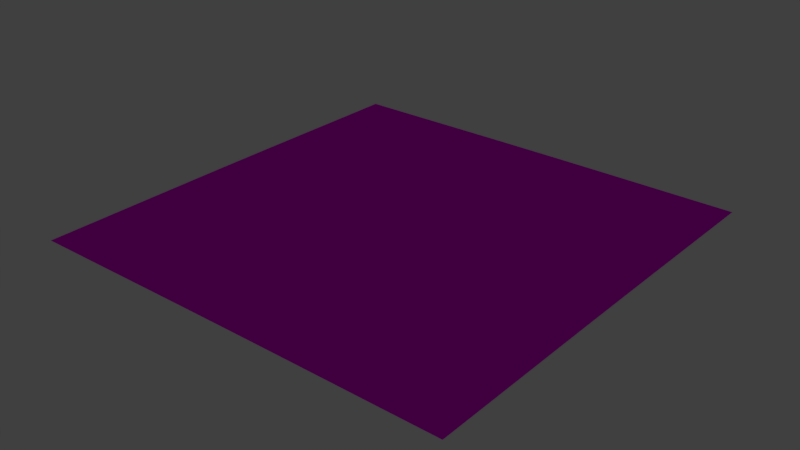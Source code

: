 # Source: kl_water.blend  (saved by Blender 2.76.0; exported with 4.5.12 LTS)
import bpy
from mathutils import Matrix  # noqa: F401  (used for matrix-valued properties, if any)

bpy.ops.wm.read_factory_settings(use_empty=True)
scene = bpy.context.scene
scene.name = 'Scene'

# ---- collections
col_collection_1 = bpy.data.collections.new('Collection 1'); scene.collection.children.link(col_collection_1)

# ---- images (referenced by path relative to the original .blend; pixels are not part of the script)
import os
ASSET_DIR = os.environ.get("B2B_ASSET_DIR", "")  # directory of the original .blend (textures are referenced by path, not embedded)
HERE = os.path.dirname(os.path.abspath(__file__))  # packed textures are extracted next to this script under _unpacked/

def load_image(name, relpath, width, height, colorspace="sRGB"):
    """Load a texture the original file referenced (path relative to the .blend, or extracted next to this script)."""
    p = next((c for c in (os.path.join(HERE, relpath), os.path.join(ASSET_DIR, relpath)) if relpath and os.path.exists(c)), "")
    if p:
        img = bpy.data.images.load(p, check_existing=True)
        img.name = name
    else:  # same state as the original file: an image datablock whose file is absent (Cycles renders it pink)
        img = bpy.data.images.new(name, width, height)
        img.source = "FILE"
        img.filepath = "//" + (relpath or name)
    img.colorspace_settings.name = colorspace
    return img
img_k1slj_png = load_image('K1Slj.png', 'K1Slj.png', 1024, 1024, 'sRGB')

# ---- materials (node trees are filled in below, after node groups)
mat_material = bpy.data.materials.new('Material')
mat_material.alpha_threshold = 0.0
mat_material.roughness = 0.5

# ---- material node trees
mat_material.use_nodes = True; mat_material.node_tree.nodes.clear()
_N = mat_material.node_tree.nodes; _L = mat_material.node_tree.links
n0 = _N.new('ShaderNodeOutputMaterial'); n0.name = 'Material Output'; n0.location = (300, 300)
n1 = _N.new('ShaderNodeTexImage'); n1.name = 'Image Texture'; n1.location = (-180, 300)
n1.width = 140
n1.image = img_k1slj_png
n2 = _N.new('ShaderNodeBsdfAnisotropic'); n2.name = 'Glossy BSDF'; n2.location = (10, 300)
n2.distribution = 'GGX'
n2.inputs[1].default_value = 0.0
_L.new(n2.outputs[0], n0.inputs[0])
_L.new(n1.outputs[0], n2.inputs[0])
n0.is_active_output = True

# ---- world
world_world = bpy.data.worlds.new('World'); scene.world = world_world
world_world.color = (0.05088, 0.05088, 0.05088)
world_world.use_sun_shadow = False
world_world.sun_shadow_jitter_overblur = 0.0
world_world.cycles.sampling_method = 'MANUAL'
world_world.cycles.sample_map_resolution = 256

# ---- meshes
me_plane = bpy.data.meshes.new('Plane')
me_plane.from_pydata([(-1.0, -1.0, 0.0), (1.0, -1.0, 0.0), (-1.0, 1.0, 0.0), (1.0, 1.0, 0.0), (-1.0, 0.0, 0.0), (0.0, -1.0, 0.0), (1.0, 0.0, 0.0), (0.0, 1.0, 0.0), (0.0, 0.0, 0.0), (-1.0, -0.5, 0.0), (0.5, -1.0, 0.0), (1.0, 0.5, 0.0), (-0.5, 1.0, 0.0), (-1.0, 0.5, 0.0), (-0.5, -1.0, 0.0), (1.0, -0.5, 0.0), (0.5, 1.0, 0.0), (0.0, 0.5, 0.0), (0.0, -0.5, 0.0), (-0.5, 0.0, 0.0), (0.5, 0.0, 0.0), (0.5, -0.5, 0.0), (-0.5, -0.5, 0.0), (-0.5, 0.5, 0.0), (0.5, 0.5, 0.0), (-1.0, -0.75, 0.0), (0.75, -1.0, 0.0), (1.0, 0.75, 0.0), (-0.75, 1.0, 0.0), (-1.0, 0.25, 0.0), (-0.25, -1.0, 0.0), (1.0, -0.25, 0.0), (0.25, 1.0, 0.0), (0.0, 0.75, 0.0), (0.0, -0.25, 0.0), (-0.75, 0.0, 0.0), (0.25, 0.0, 0.0), (-1.0, -0.25, 0.0), (0.25, -1.0, 0.0), (1.0, 0.25, 0.0), (-0.25, 1.0, 0.0), (-1.0, 0.75, 0.0), (-0.75, -1.0, 0.0), (1.0, -0.75, 0.0), (0.75, 1.0, 0.0), (0.0, 0.25, 0.0), (0.0, -0.75, 0.0), (-0.25, 0.0, 0.0), (0.75, 0.0, 0.0), (0.5, -0.25, 0.0), (0.5, -0.75, 0.0), (0.25, -0.5, 0.0), (0.75, -0.5, 0.0), (-0.5, -0.25, 0.0), (-0.5, -0.75, 0.0), (-0.75, -0.5, 0.0), (-0.25, -0.5, 0.0), (-0.5, 0.75, 0.0), (-0.5, 0.25, 0.0), (-0.75, 0.5, 0.0), (-0.25, 0.5, 0.0), (0.5, 0.75, 0.0), (0.5, 0.25, 0.0), (0.25, 0.5, 0.0), (0.75, 0.5, 0.0), (0.75, 0.25, 0.0), (0.25, 0.25, 0.0), (0.25, 0.75, 0.0), (-0.25, 0.25, 0.0), (-0.75, 0.25, 0.0), (-0.75, 0.75, 0.0), (-0.25, -0.75, 0.0), (-0.75, -0.75, 0.0), (-0.75, -0.25, 0.0), (0.75, -0.75, 0.0), (0.25, -0.75, 0.0), (0.25, -0.25, 0.0), (0.75, -0.25, 0.0), (-0.25, -0.25, 0.0), (-0.25, 0.75, 0.0), (0.75, 0.75, 0.0), (-1.0, -0.875, 0.0), (0.875, -1.0, 0.0), (1.0, 0.875, 0.0), (-0.875, 1.0, 0.0), (-1.0, 0.125, 0.0), (-0.125, -1.0, 0.0), (1.0, -0.125, 0.0), (0.125, 1.0, 0.0), (0.0, 0.875, 0.0), (0.0, -0.125, 0.0), (-0.875, 0.0, 0.0), (0.125, 0.0, 0.0), (-1.0, -0.375, 0.0), (0.375, -1.0, 0.0), (1.0, 0.375, 0.0), (-0.375, 1.0, 0.0), (-1.0, 0.625, 0.0), (-0.625, -1.0, 0.0), (1.0, -0.625, 0.0), (0.625, 1.0, 0.0), (0.0, 0.375, 0.0), (0.0, -0.625, 0.0), (-0.375, 0.0, 0.0), (0.625, 0.0, 0.0), (0.5, -0.125, 0.0), (0.5, -0.625, 0.0), (0.125, -0.5, 0.0), (0.625, -0.5, 0.0), (-0.5, -0.125, 0.0), (-0.5, -0.625, 0.0), (-0.875, -0.5, 0.0), (-0.375, -0.5, 0.0), (-0.5, 0.875, 0.0), (-0.5, 0.375, 0.0), (-0.875, 0.5, 0.0), (-0.375, 0.5, 0.0), (0.5, 0.875, 0.0), (0.5, 0.375, 0.0), (0.125, 0.5, 0.0), (0.625, 0.5, 0.0), (-1.0, -0.625, 0.0), (0.625, -1.0, 0.0), (1.0, 0.625, 0.0), (-0.625, 1.0, 0.0), (-1.0, 0.375, 0.0), (-0.375, -1.0, 0.0), (1.0, -0.375, 0.0), (0.375, 1.0, 0.0), (0.0, 0.625, 0.0), (0.0, -0.375, 0.0), (-0.625, 0.0, 0.0), (0.375, 0.0, 0.0), (-1.0, -0.125, 0.0), (0.125, -1.0, 0.0), (1.0, 0.125, 0.0), (-0.125, 1.0, 0.0), (-1.0, 0.875, 0.0), (-0.875, -1.0, 0.0), (1.0, -0.875, 0.0), (0.875, 1.0, 0.0), (0.0, 0.125, 0.0), (0.0, -0.875, 0.0), (-0.125, 0.0, 0.0), (0.875, 0.0, 0.0), (0.5, -0.375, 0.0), (0.5, -0.875, 0.0), (0.375, -0.5, 0.0), (0.875, -0.5, 0.0), (-0.5, -0.375, 0.0), (-0.5, -0.875, 0.0), (-0.625, -0.5, 0.0), (-0.125, -0.5, 0.0), (-0.5, 0.625, 0.0), (-0.5, 0.125, 0.0), (-0.625, 0.5, 0.0), (-0.125, 0.5, 0.0), (0.5, 0.625, 0.0), (0.5, 0.125, 0.0), (0.375, 0.5, 0.0), (0.875, 0.5, 0.0), (0.75, 0.375, 0.0), (0.75, 0.125, 0.0), (0.625, 0.25, 0.0), (0.875, 0.25, 0.0), (0.25, 0.375, 0.0), (0.25, 0.125, 0.0), (0.125, 0.25, 0.0), (0.375, 0.25, 0.0), (0.25, 0.875, 0.0), (0.25, 0.625, 0.0), (0.125, 0.75, 0.0), (0.375, 0.75, 0.0), (-0.25, 0.375, 0.0), (-0.25, 0.125, 0.0), (-0.375, 0.25, 0.0), (-0.125, 0.25, 0.0), (-0.75, 0.375, 0.0), (-0.75, 0.125, 0.0), (-0.875, 0.25, 0.0), (-0.625, 0.25, 0.0), (-0.75, 0.875, 0.0), (-0.75, 0.625, 0.0), (-0.875, 0.75, 0.0), (-0.625, 0.75, 0.0), (-0.25, -0.625, 0.0), (-0.25, -0.875, 0.0), (-0.375, -0.75, 0.0), (-0.125, -0.75, 0.0), (-0.75, -0.625, 0.0), (-0.75, -0.875, 0.0), (-0.875, -0.75, 0.0), (-0.625, -0.75, 0.0), (-0.75, -0.125, 0.0), (-0.75, -0.375, 0.0), (-0.875, -0.25, 0.0), (-0.625, -0.25, 0.0), (0.75, -0.625, 0.0), (0.75, -0.875, 0.0), (0.625, -0.75, 0.0), (0.875, -0.75, 0.0), (0.25, -0.625, 0.0), (0.25, -0.875, 0.0), (0.125, -0.75, 0.0), (0.375, -0.75, 0.0), (0.25, -0.125, 0.0), (0.25, -0.375, 0.0), (0.125, -0.25, 0.0), (0.375, -0.25, 0.0), (0.75, -0.125, 0.0), (0.75, -0.375, 0.0), (0.625, -0.25, 0.0), (0.875, -0.25, 0.0), (-0.25, -0.125, 0.0), (-0.25, -0.375, 0.0), (-0.375, -0.25, 0.0), (-0.125, -0.25, 0.0), (-0.25, 0.875, 0.0), (-0.25, 0.625, 0.0), (-0.375, 0.75, 0.0), (-0.125, 0.75, 0.0), (0.75, 0.875, 0.0), (0.75, 0.625, 0.0), (0.625, 0.75, 0.0), (0.875, 0.75, 0.0), (0.875, 0.625, 0.0), (0.625, 0.625, 0.0), (0.625, 0.875, 0.0), (-0.125, 0.625, 0.0), (-0.375, 0.625, 0.0), (-0.375, 0.875, 0.0), (-0.125, -0.375, 0.0), (-0.375, -0.375, 0.0), (-0.375, -0.125, 0.0), (0.875, -0.375, 0.0), (0.625, -0.375, 0.0), (0.625, -0.125, 0.0), (0.375, -0.375, 0.0), (0.125, -0.375, 0.0), (0.125, -0.125, 0.0), (0.375, -0.875, 0.0), (0.125, -0.875, 0.0), (0.125, -0.625, 0.0), (0.875, -0.875, 0.0), (0.625, -0.875, 0.0), (0.625, -0.625, 0.0), (-0.625, -0.375, 0.0), (-0.875, -0.375, 0.0), (-0.875, -0.125, 0.0), (-0.625, -0.875, 0.0), (-0.875, -0.875, 0.0), (-0.875, -0.625, 0.0), (-0.125, -0.875, 0.0), (-0.375, -0.875, 0.0), (-0.375, -0.625, 0.0), (-0.625, 0.625, 0.0), (-0.875, 0.625, 0.0), (-0.875, 0.875, 0.0), (-0.625, 0.125, 0.0), (-0.875, 0.125, 0.0), (-0.875, 0.375, 0.0), (-0.125, 0.125, 0.0), (-0.375, 0.125, 0.0), (-0.375, 0.375, 0.0), (0.375, 0.625, 0.0), (0.125, 0.625, 0.0), (0.125, 0.875, 0.0), (0.375, 0.125, 0.0), (0.125, 0.125, 0.0), (0.125, 0.375, 0.0), (0.875, 0.125, 0.0), (0.625, 0.125, 0.0), (0.625, 0.375, 0.0), (0.875, 0.375, 0.0), (0.375, 0.375, 0.0), (0.375, 0.875, 0.0), (-0.125, 0.375, 0.0), (-0.625, 0.375, 0.0), (-0.625, 0.875, 0.0), (-0.125, -0.625, 0.0), (-0.625, -0.625, 0.0), (-0.625, -0.125, 0.0), (0.875, -0.625, 0.0), (0.375, -0.625, 0.0), (0.375, -0.125, 0.0), (0.875, -0.125, 0.0), (-0.125, -0.125, 0.0), (-0.125, 0.875, 0.0), (0.875, 0.875, 0.0)], [], [(288, 83, 3, 140), (287, 89, 7, 136), (286, 90, 8, 143), (285, 87, 6, 144), (284, 105, 20, 132), (283, 106, 21, 147), (282, 99, 15, 148), (281, 109, 19, 131), (280, 110, 22, 151), (279, 102, 18, 152), (278, 113, 12, 124), (277, 114, 23, 155), (276, 101, 17, 156), (275, 117, 16, 128), (274, 118, 24, 159), (273, 95, 11, 160), (272, 161, 64, 120), (271, 162, 65, 163), (270, 135, 39, 164), (269, 165, 63, 119), (268, 166, 66, 167), (267, 158, 62, 168), (266, 169, 32, 88), (265, 170, 67, 171), (264, 157, 61, 172), (263, 173, 60, 116), (262, 174, 68, 175), (261, 141, 45, 176), (260, 177, 59, 115), (259, 178, 69, 179), (258, 154, 58, 180), (257, 181, 28, 84), (256, 182, 70, 183), (255, 153, 57, 184), (254, 185, 56, 112), (253, 186, 71, 187), (252, 142, 46, 188), (251, 189, 55, 111), (250, 190, 72, 191), (249, 150, 54, 192), (248, 193, 35, 91), (247, 194, 73, 195), (246, 149, 53, 196), (245, 197, 52, 108), (244, 198, 74, 199), (243, 139, 43, 200), (242, 201, 51, 107), (241, 202, 75, 203), (240, 146, 50, 204), (239, 205, 36, 92), (238, 206, 76, 207), (237, 145, 49, 208), (236, 209, 48, 104), (235, 210, 77, 211), (234, 127, 31, 212), (233, 213, 47, 103), (232, 214, 78, 215), (231, 130, 34, 216), (230, 217, 40, 96), (229, 218, 79, 219), (228, 129, 33, 220), (227, 221, 44, 100), (226, 222, 80, 223), (225, 123, 27, 224), (222, 225, 224, 80), (64, 160, 225, 222), (160, 11, 123, 225), (157, 226, 223, 61), (24, 120, 226, 157), (120, 64, 222, 226), (117, 227, 100, 16), (61, 223, 227, 117), (223, 80, 221, 227), (218, 228, 220, 79), (60, 156, 228, 218), (156, 17, 129, 228), (153, 229, 219, 57), (23, 116, 229, 153), (116, 60, 218, 229), (113, 230, 96, 12), (57, 219, 230, 113), (219, 79, 217, 230), (214, 231, 216, 78), (56, 152, 231, 214), (152, 18, 130, 231), (149, 232, 215, 53), (22, 112, 232, 149), (112, 56, 214, 232), (109, 233, 103, 19), (53, 215, 233, 109), (215, 78, 213, 233), (210, 234, 212, 77), (52, 148, 234, 210), (148, 15, 127, 234), (145, 235, 211, 49), (21, 108, 235, 145), (108, 52, 210, 235), (105, 236, 104, 20), (49, 211, 236, 105), (211, 77, 209, 236), (206, 237, 208, 76), (51, 147, 237, 206), (147, 21, 145, 237), (130, 238, 207, 34), (18, 107, 238, 130), (107, 51, 206, 238), (90, 239, 92, 8), (34, 207, 239, 90), (207, 76, 205, 239), (202, 240, 204, 75), (38, 94, 240, 202), (94, 10, 146, 240), (142, 241, 203, 46), (5, 134, 241, 142), (134, 38, 202, 241), (102, 242, 107, 18), (46, 203, 242, 102), (203, 75, 201, 242), (198, 243, 200, 74), (26, 82, 243, 198), (82, 1, 139, 243), (146, 244, 199, 50), (10, 122, 244, 146), (122, 26, 198, 244), (106, 245, 108, 21), (50, 199, 245, 106), (199, 74, 197, 245), (194, 246, 196, 73), (55, 151, 246, 194), (151, 22, 149, 246), (93, 247, 195, 37), (9, 111, 247, 93), (111, 55, 194, 247), (133, 248, 91, 4), (37, 195, 248, 133), (195, 73, 193, 248), (190, 249, 192, 72), (42, 98, 249, 190), (98, 14, 150, 249), (81, 250, 191, 25), (0, 138, 250, 81), (138, 42, 190, 250), (121, 251, 111, 9), (25, 191, 251, 121), (191, 72, 189, 251), (186, 252, 188, 71), (30, 86, 252, 186), (86, 5, 142, 252), (150, 253, 187, 54), (14, 126, 253, 150), (126, 30, 186, 253), (110, 254, 112, 22), (54, 187, 254, 110), (187, 71, 185, 254), (182, 255, 184, 70), (59, 155, 255, 182), (155, 23, 153, 255), (97, 256, 183, 41), (13, 115, 256, 97), (115, 59, 182, 256), (137, 257, 84, 2), (41, 183, 257, 137), (183, 70, 181, 257), (178, 258, 180, 69), (35, 131, 258, 178), (131, 19, 154, 258), (85, 259, 179, 29), (4, 91, 259, 85), (91, 35, 178, 259), (125, 260, 115, 13), (29, 179, 260, 125), (179, 69, 177, 260), (174, 261, 176, 68), (47, 143, 261, 174), (143, 8, 141, 261), (154, 262, 175, 58), (19, 103, 262, 154), (103, 47, 174, 262), (114, 263, 116, 23), (58, 175, 263, 114), (175, 68, 173, 263), (170, 264, 172, 67), (63, 159, 264, 170), (159, 24, 157, 264), (129, 265, 171, 33), (17, 119, 265, 129), (119, 63, 170, 265), (89, 266, 88, 7), (33, 171, 266, 89), (171, 67, 169, 266), (166, 267, 168, 66), (36, 132, 267, 166), (132, 20, 158, 267), (141, 268, 167, 45), (8, 92, 268, 141), (92, 36, 166, 268), (101, 269, 119, 17), (45, 167, 269, 101), (167, 66, 165, 269), (162, 270, 164, 65), (48, 144, 270, 162), (144, 6, 135, 270), (158, 271, 163, 62), (20, 104, 271, 158), (104, 48, 162, 271), (118, 272, 120, 24), (62, 163, 272, 118), (163, 65, 161, 272), (161, 273, 160, 64), (65, 164, 273, 161), (164, 39, 95, 273), (165, 274, 159, 63), (66, 168, 274, 165), (168, 62, 118, 274), (169, 275, 128, 32), (67, 172, 275, 169), (172, 61, 117, 275), (173, 276, 156, 60), (68, 176, 276, 173), (176, 45, 101, 276), (177, 277, 155, 59), (69, 180, 277, 177), (180, 58, 114, 277), (181, 278, 124, 28), (70, 184, 278, 181), (184, 57, 113, 278), (185, 279, 152, 56), (71, 188, 279, 185), (188, 46, 102, 279), (189, 280, 151, 55), (72, 192, 280, 189), (192, 54, 110, 280), (193, 281, 131, 35), (73, 196, 281, 193), (196, 53, 109, 281), (197, 282, 148, 52), (74, 200, 282, 197), (200, 43, 99, 282), (201, 283, 147, 51), (75, 204, 283, 201), (204, 50, 106, 283), (205, 284, 132, 36), (76, 208, 284, 205), (208, 49, 105, 284), (209, 285, 144, 48), (77, 212, 285, 209), (212, 31, 87, 285), (213, 286, 143, 47), (78, 216, 286, 213), (216, 34, 90, 286), (217, 287, 136, 40), (79, 220, 287, 217), (220, 33, 89, 287), (221, 288, 140, 44), (80, 224, 288, 221), (224, 27, 83, 288)])
_uv = me_plane.uv_layers.new(name='UVMap')
_uv.uv.foreach_set('vector', [0.9433, 0.9433, 1.007, 0.9433, 1.007, 1.007, 0.9433, 1.007, 0.4367, 0.9433, 0.5, 0.9433, 0.5, 1.007, 0.4367, 1.007, 0.4367, 0.4367, 0.5, 0.4367, 0.5, 0.5, 0.4367, 0.5, 0.9433, 0.4367, 1.007, 0.4367, 1.007, 0.5, 0.9433, 0.5, 0.69, 0.4367, 0.7533, 0.4367, 0.7533, 0.5, 0.69, 0.5, 0.69, 0.1834, 0.7533, 0.1834, 0.7533, 0.2467, 0.69, 0.2467, 0.9433, 0.1834, 1.007, 0.1834, 1.007, 0.2467, 0.9433, 0.2467, 0.1834, 0.4367, 0.2467, 0.4367, 0.2467, 0.5, 0.1834, 0.5, 0.1834, 0.1834, 0.2467, 0.1834, 0.2467, 0.2467, 0.1834, 0.2467, 0.4367, 0.1834, 0.5, 0.1834, 0.5, 0.2467, 0.4367, 0.2467, 0.1834, 0.9433, 0.2467, 0.9433, 0.2467, 1.007, 0.1834, 1.007, 0.1834, 0.69, 0.2467, 0.69, 0.2467, 0.7533, 0.1834, 0.7533, 0.4367, 0.69, 0.5, 0.69, 0.5, 0.7533, 0.4367, 0.7533, 0.69, 0.9433, 0.7533, 0.9433, 0.7533, 1.007, 0.69, 1.007, 0.69, 0.69, 0.7533, 0.69, 0.7533, 0.7533, 0.69, 0.7533, 0.9433, 0.69, 1.007, 0.69, 1.007, 0.7533, 0.9433, 0.7533, 0.8166, 0.69, 0.88, 0.69, 0.88, 0.7533, 0.8166, 0.7533, 0.8166, 0.5633, 0.88, 0.5633, 0.88, 0.6267, 0.8166, 0.6267, 0.9433, 0.5633, 1.007, 0.5633, 1.007, 0.6267, 0.9433, 0.6267, 0.5633, 0.69, 0.6267, 0.69, 0.6267, 0.7533, 0.5633, 0.7533, 0.5633, 0.5633, 0.6267, 0.5633, 0.6267, 0.6267, 0.5633, 0.6267, 0.69, 0.5633, 0.7533, 0.5633, 0.7533, 0.6267, 0.69, 0.6267, 0.5633, 0.9433, 0.6267, 0.9433, 0.6267, 1.007, 0.5633, 1.007, 0.5633, 0.8166, 0.6267, 0.8166, 0.6267, 0.88, 0.5633, 0.88, 0.69, 0.8166, 0.7533, 0.8166, 0.7533, 0.88, 0.69, 0.88, 0.31, 0.69, 0.3733, 0.69, 0.3733, 0.7533, 0.31, 0.7533, 0.31, 0.5633, 0.3733, 0.5633, 0.3733, 0.6267, 0.31, 0.6267, 0.4367, 0.5633, 0.5, 0.5633, 0.5, 0.6267, 0.4367, 0.6267, 0.05672, 0.69, 0.12, 0.69, 0.12, 0.7533, 0.05672, 0.7533, 0.05672, 0.5633, 0.12, 0.5633, 0.12, 0.6267, 0.05672, 0.6267, 0.1834, 0.5633, 0.2467, 0.5633, 0.2467, 0.6267, 0.1834, 0.6267, 0.05672, 0.9433, 0.12, 0.9433, 0.12, 1.007, 0.05672, 1.007, 0.05672, 0.8166, 0.12, 0.8166, 0.12, 0.88, 0.05672, 0.88, 0.1834, 0.8166, 0.2467, 0.8166, 0.2467, 0.88, 0.1834, 0.88, 0.31, 0.1834, 0.3733, 0.1834, 0.3733, 0.2467, 0.31, 0.2467, 0.31, 0.05672, 0.3733, 0.05672, 0.3733, 0.12, 0.31, 0.12, 0.4367, 0.05672, 0.5, 0.05672, 0.5, 0.12, 0.4367, 0.12, 0.05672, 0.1834, 0.12, 0.1834, 0.12, 0.2467, 0.05672, 0.2467, 0.05672, 0.05672, 0.12, 0.05672, 0.12, 0.12, 0.05672, 0.12, 0.1834, 0.05672, 0.2467, 0.05672, 0.2467, 0.12, 0.1834, 0.12, 0.05672, 0.4367, 0.12, 0.4367, 0.12, 0.5, 0.05672, 0.5, 0.05672, 0.31, 0.12, 0.31, 0.12, 0.3733, 0.05672, 0.3733, 0.1834, 0.31, 0.2467, 0.31, 0.2467, 0.3733, 0.1834, 0.3733, 0.8166, 0.1834, 0.88, 0.1834, 0.88, 0.2467, 0.8166, 0.2467, 0.8166, 0.05672, 0.88, 0.05672, 0.88, 0.12, 0.8166, 0.12, 0.9433, 0.05672, 1.007, 0.05672, 1.007, 0.12, 0.9433, 0.12, 0.5633, 0.1834, 0.6267, 0.1834, 0.6267, 0.2467, 0.5633, 0.2467, 0.5633, 0.05672, 0.6267, 0.05672, 0.6267, 0.12, 0.5633, 0.12, 0.69, 0.05672, 0.7533, 0.05672, 0.7533, 0.12, 0.69, 0.12, 0.5633, 0.4367, 0.6267, 0.4367, 0.6267, 0.5, 0.5633, 0.5, 0.5633, 0.31, 0.6267, 0.31, 0.6267, 0.3733, 0.5633, 0.3733, 0.69, 0.31, 0.7533, 0.31, 0.7533, 0.3733, 0.69, 0.3733, 0.8166, 0.4367, 0.88, 0.4367, 0.88, 0.5, 0.8166, 0.5, 0.8166, 0.31, 0.88, 0.31, 0.88, 0.3733, 0.8166, 0.3733, 0.9433, 0.31, 1.007, 0.31, 1.007, 0.3733, 0.9433, 0.3733, 0.31, 0.4367, 0.3733, 0.4367, 0.3733, 0.5, 0.31, 0.5, 0.31, 0.31, 0.3733, 0.31, 0.3733, 0.3733, 0.31, 0.3733, 0.4367, 0.31, 0.5, 0.31, 0.5, 0.3733, 0.4367, 0.3733, 0.31, 0.9433, 0.3733, 0.9433, 0.3733, 1.007, 0.31, 1.007, 0.31, 0.8166, 0.3733, 0.8166, 0.3733, 0.88, 0.31, 0.88, 0.4367, 0.8166, 0.5, 0.8166, 0.5, 0.88, 0.4367, 0.88, 0.8166, 0.9433, 0.88, 0.9433, 0.88, 1.007, 0.8166, 1.007, 0.8166, 0.8166, 0.88, 0.8166, 0.88, 0.88, 0.8166, 0.88, 0.9433, 0.8166, 1.007, 0.8166, 1.007, 0.88, 0.9433, 0.88, 0.88, 0.8166, 0.9433, 0.8166, 0.9433, 0.88, 0.88, 0.88, 0.88, 0.7533, 0.9433, 0.7533, 0.9433, 0.8166, 0.88, 0.8166, 0.9433, 0.7533, 1.007, 0.7533, 1.007, 0.8166, 0.9433, 0.8166, 0.7533, 0.8166, 0.8166, 0.8166, 0.8166, 0.88, 0.7533, 0.88, 0.7533, 0.7533, 0.8166, 0.7533, 0.8166, 0.8166, 0.7533, 0.8166, 0.8166, 0.7533, 0.88, 0.7533, 0.88, 0.8166, 0.8166, 0.8166, 0.7533, 0.9433, 0.8166, 0.9433, 0.8166, 1.007, 0.7533, 1.007, 0.7533, 0.88, 0.8166, 0.88, 0.8166, 0.9433, 0.7533, 0.9433, 0.8166, 0.88, 0.88, 0.88, 0.88, 0.9433, 0.8166, 0.9433, 0.3733, 0.8166, 0.4367, 0.8166, 0.4367, 0.88, 0.3733, 0.88, 0.3733, 0.7533, 0.4367, 0.7533, 0.4367, 0.8166, 0.3733, 0.8166, 0.4367, 0.7533, 0.5, 0.7533, 0.5, 0.8166, 0.4367, 0.8166, 0.2467, 0.8166, 0.31, 0.8166, 0.31, 0.88, 0.2467, 0.88, 0.2467, 0.7533, 0.31, 0.7533, 0.31, 0.8166, 0.2467, 0.8166, 0.31, 0.7533, 0.3733, 0.7533, 0.3733, 0.8166, 0.31, 0.8166, 0.2467, 0.9433, 0.31, 0.9433, 0.31, 1.007, 0.2467, 1.007, 0.2467, 0.88, 0.31, 0.88, 0.31, 0.9433, 0.2467, 0.9433, 0.31, 0.88, 0.3733, 0.88, 0.3733, 0.9433, 0.31, 0.9433, 0.3733, 0.31, 0.4367, 0.31, 0.4367, 0.3733, 0.3733, 0.3733, 0.3733, 0.2467, 0.4367, 0.2467, 0.4367, 0.31, 0.3733, 0.31, 0.4367, 0.2467, 0.5, 0.2467, 0.5, 0.31, 0.4367, 0.31, 0.2467, 0.31, 0.31, 0.31, 0.31, 0.3733, 0.2467, 0.3733, 0.2467, 0.2467, 0.31, 0.2467, 0.31, 0.31, 0.2467, 0.31, 0.31, 0.2467, 0.3733, 0.2467, 0.3733, 0.31, 0.31, 0.31, 0.2467, 0.4367, 0.31, 0.4367, 0.31, 0.5, 0.2467, 0.5, 0.2467, 0.3733, 0.31, 0.3733, 0.31, 0.4367, 0.2467, 0.4367, 0.31, 0.3733, 0.3733, 0.3733, 0.3733, 0.4367, 0.31, 0.4367, 0.88, 0.31, 0.9433, 0.31, 0.9433, 0.3733, 0.88, 0.3733, 0.88, 0.2467, 0.9433, 0.2467, 0.9433, 0.31, 0.88, 0.31, 0.9433, 0.2467, 1.007, 0.2467, 1.007, 0.31, 0.9433, 0.31, 0.7533, 0.31, 0.8166, 0.31, 0.8166, 0.3733, 0.7533, 0.3733, 0.7533, 0.2467, 0.8166, 0.2467, 0.8166, 0.31, 0.7533, 0.31, 0.8166, 0.2467, 0.88, 0.2467, 0.88, 0.31, 0.8166, 0.31, 0.7533, 0.4367, 0.8166, 0.4367, 0.8166, 0.5, 0.7533, 0.5, 0.7533, 0.3733, 0.8166, 0.3733, 0.8166, 0.4367, 0.7533, 0.4367, 0.8166, 0.3733, 0.88, 0.3733, 0.88, 0.4367, 0.8166, 0.4367, 0.6267, 0.31, 0.69, 0.31, 0.69, 0.3733, 0.6267, 0.3733, 0.6267, 0.2467, 0.69, 0.2467, 0.69, 0.31, 0.6267, 0.31, 0.69, 0.2467, 0.7533, 0.2467, 0.7533, 0.31, 0.69, 0.31, 0.5, 0.31, 0.5633, 0.31, 0.5633, 0.3733, 0.5, 0.3733, 0.5, 0.2467, 0.5633, 0.2467, 0.5633, 0.31, 0.5, 0.31, 0.5633, 0.2467, 0.6267, 0.2467, 0.6267, 0.31, 0.5633, 0.31, 0.5, 0.4367, 0.5633, 0.4367, 0.5633, 0.5, 0.5, 0.5, 0.5, 0.3733, 0.5633, 0.3733, 0.5633, 0.4367, 0.5, 0.4367, 0.5633, 0.3733, 0.6267, 0.3733, 0.6267, 0.4367, 0.5633, 0.4367, 0.6267, 0.05672, 0.69, 0.05672, 0.69, 0.12, 0.6267, 0.12, 0.6267, -0.006609, 0.69, -0.006609, 0.69, 0.05672, 0.6267, 0.05672, 0.69, -0.006609, 0.7533, -0.006609, 0.7533, 0.05672, 0.69, 0.05672, 0.5, 0.05672, 0.5633, 0.05672, 0.5633, 0.12, 0.5, 0.12, 0.5, -0.006609, 0.5633, -0.006609, 0.5633, 0.05672, 0.5, 0.05672, 0.5633, -0.006609, 0.6267, -0.006609, 0.6267, 0.05672, 0.5633, 0.05672, 0.5, 0.1834, 0.5633, 0.1834, 0.5633, 0.2467, 0.5, 0.2467, 0.5, 0.12, 0.5633, 0.12, 0.5633, 0.1834, 0.5, 0.1834, 0.5633, 0.12, 0.6267, 0.12, 0.6267, 0.1834, 0.5633, 0.1834, 0.88, 0.05672, 0.9433, 0.05672, 0.9433, 0.12, 0.88, 0.12, 0.88, -0.006609, 0.9433, -0.006609, 0.9433, 0.05672, 0.88, 0.05672, 0.9433, -0.006609, 1.007, -0.006609, 1.007, 0.05672, 0.9433, 0.05672, 0.7533, 0.05672, 0.8166, 0.05672, 0.8166, 0.12, 0.7533, 0.12, 0.7533, -0.006609, 0.8166, -0.006609, 0.8166, 0.05672, 0.7533, 0.05672, 0.8166, -0.006609, 0.88, -0.006609, 0.88, 0.05672, 0.8166, 0.05672, 0.7533, 0.1834, 0.8166, 0.1834, 0.8166, 0.2467, 0.7533, 0.2467, 0.7533, 0.12, 0.8166, 0.12, 0.8166, 0.1834, 0.7533, 0.1834, 0.8166, 0.12, 0.88, 0.12, 0.88, 0.1834, 0.8166, 0.1834, 0.12, 0.31, 0.1834, 0.31, 0.1834, 0.3733, 0.12, 0.3733, 0.12, 0.2467, 0.1834, 0.2467, 0.1834, 0.31, 0.12, 0.31, 0.1834, 0.2467, 0.2467, 0.2467, 0.2467, 0.31, 0.1834, 0.31, -0.006608, 0.31, 0.05672, 0.31, 0.05672, 0.3733, -0.006609, 0.3733, -0.006608, 0.2467, 0.05672, 0.2467, 0.05672, 0.31, -0.006608, 0.31, 0.05672, 0.2467, 0.12, 0.2467, 0.12, 0.31, 0.05672, 0.31, -0.006609, 0.4367, 0.05672, 0.4367, 0.05672, 0.5, -0.006609, 0.5, -0.006609, 0.3733, 0.05672, 0.3733, 0.05672, 0.4367, -0.006609, 0.4367, 0.05672, 0.3733, 0.12, 0.3733, 0.12, 0.4367, 0.05672, 0.4367, 0.12, 0.05672, 0.1834, 0.05672, 0.1834, 0.12, 0.12, 0.12, 0.12, -0.006609, 0.1834, -0.006609, 0.1834, 0.05672, 0.12, 0.05672, 0.1834, -0.006609, 0.2467, -0.006609, 0.2467, 0.05672, 0.1834, 0.05672, -0.006608, 0.05672, 0.05672, 0.05672, 0.05672, 0.12, -0.006608, 0.12, -0.006608, -0.006609, 0.05672, -0.006609, 0.05672, 0.05672, -0.006608, 0.05672, 0.05672, -0.006609, 0.12, -0.006609, 0.12, 0.05672, 0.05672, 0.05672, -0.006608, 0.1834, 0.05672, 0.1834, 0.05672, 0.2467, -0.006608, 0.2467, -0.006608, 0.12, 0.05672, 0.12, 0.05672, 0.1834, -0.006608, 0.1834, 0.05672, 0.12, 0.12, 0.12, 0.12, 0.1834, 0.05672, 0.1834, 0.3733, 0.05672, 0.4367, 0.05672, 0.4367, 0.12, 0.3733, 0.12, 0.3733, -0.006609, 0.4367, -0.006609, 0.4367, 0.05672, 0.3733, 0.05672, 0.4367, -0.006609, 0.5, -0.006609, 0.5, 0.05672, 0.4367, 0.05672, 0.2467, 0.05672, 0.31, 0.05672, 0.31, 0.12, 0.2467, 0.12, 0.2467, -0.006609, 0.31, -0.006609, 0.31, 0.05672, 0.2467, 0.05672, 0.31, -0.006609, 0.3733, -0.006609, 0.3733, 0.05672, 0.31, 0.05672, 0.2467, 0.1834, 0.31, 0.1834, 0.31, 0.2467, 0.2467, 0.2467, 0.2467, 0.12, 0.31, 0.12, 0.31, 0.1834, 0.2467, 0.1834, 0.31, 0.12, 0.3733, 0.12, 0.3733, 0.1834, 0.31, 0.1834, 0.12, 0.8166, 0.1834, 0.8166, 0.1834, 0.88, 0.12, 0.88, 0.12, 0.7533, 0.1834, 0.7533, 0.1834, 0.8166, 0.12, 0.8166, 0.1834, 0.7533, 0.2467, 0.7533, 0.2467, 0.8166, 0.1834, 0.8166, -0.006609, 0.8166, 0.05672, 0.8166, 0.05672, 0.88, -0.006609, 0.88, -0.006609, 0.7533, 0.05672, 0.7533, 0.05672, 0.8166, -0.006609, 0.8166, 0.05672, 0.7533, 0.12, 0.7533, 0.12, 0.8166, 0.05672, 0.8166, -0.006609, 0.9433, 0.05672, 0.9433, 0.05672, 1.007, -0.006609, 1.007, -0.006609, 0.88, 0.05672, 0.88, 0.05672, 0.9433, -0.006609, 0.9433, 0.05672, 0.88, 0.12, 0.88, 0.12, 0.9433, 0.05672, 0.9433, 0.12, 0.5633, 0.1834, 0.5633, 0.1834, 0.6267, 0.12, 0.6267, 0.12, 0.5, 0.1834, 0.5, 0.1834, 0.5633, 0.12, 0.5633, 0.1834, 0.5, 0.2467, 0.5, 0.2467, 0.5633, 0.1834, 0.5633, -0.006609, 0.5633, 0.05672, 0.5633, 0.05672, 0.6267, -0.006609, 0.6267, -0.006609, 0.5, 0.05672, 0.5, 0.05672, 0.5633, -0.006609, 0.5633, 0.05672, 0.5, 0.12, 0.5, 0.12, 0.5633, 0.05672, 0.5633, -0.006609, 0.69, 0.05672, 0.69, 0.05672, 0.7533, -0.006609, 0.7533, -0.006609, 0.6267, 0.05672, 0.6267, 0.05672, 0.69, -0.006609, 0.69, 0.05672, 0.6267, 0.12, 0.6267, 0.12, 0.69, 0.05672, 0.69, 0.3733, 0.5633, 0.4367, 0.5633, 0.4367, 0.6267, 0.3733, 0.6267, 0.3733, 0.5, 0.4367, 0.5, 0.4367, 0.5633, 0.3733, 0.5633, 0.4367, 0.5, 0.5, 0.5, 0.5, 0.5633, 0.4367, 0.5633, 0.2467, 0.5633, 0.31, 0.5633, 0.31, 0.6267, 0.2467, 0.6267, 0.2467, 0.5, 0.31, 0.5, 0.31, 0.5633, 0.2467, 0.5633, 0.31, 0.5, 0.3733, 0.5, 0.3733, 0.5633, 0.31, 0.5633, 0.2467, 0.69, 0.31, 0.69, 0.31, 0.7533, 0.2467, 0.7533, 0.2467, 0.6267, 0.31, 0.6267, 0.31, 0.69, 0.2467, 0.69, 0.31, 0.6267, 0.3733, 0.6267, 0.3733, 0.69, 0.31, 0.69, 0.6267, 0.8166, 0.69, 0.8166, 0.69, 0.88, 0.6267, 0.88, 0.6267, 0.7533, 0.69, 0.7533, 0.69, 0.8166, 0.6267, 0.8166, 0.69, 0.7533, 0.7533, 0.7533, 0.7533, 0.8166, 0.69, 0.8166, 0.5, 0.8166, 0.5633, 0.8166, 0.5633, 0.88, 0.5, 0.88, 0.5, 0.7533, 0.5633, 0.7533, 0.5633, 0.8166, 0.5, 0.8166, 0.5633, 0.7533, 0.6267, 0.7533, 0.6267, 0.8166, 0.5633, 0.8166, 0.5, 0.9433, 0.5633, 0.9433, 0.5633, 1.007, 0.5, 1.007, 0.5, 0.88, 0.5633, 0.88, 0.5633, 0.9433, 0.5, 0.9433, 0.5633, 0.88, 0.6267, 0.88, 0.6267, 0.9433, 0.5633, 0.9433, 0.6267, 0.5633, 0.69, 0.5633, 0.69, 0.6267, 0.6267, 0.6267, 0.6267, 0.5, 0.69, 0.5, 0.69, 0.5633, 0.6267, 0.5633, 0.69, 0.5, 0.7533, 0.5, 0.7533, 0.5633, 0.69, 0.5633, 0.5, 0.5633, 0.5633, 0.5633, 0.5633, 0.6267, 0.5, 0.6267, 0.5, 0.5, 0.5633, 0.5, 0.5633, 0.5633, 0.5, 0.5633, 0.5633, 0.5, 0.6267, 0.5, 0.6267, 0.5633, 0.5633, 0.5633, 0.5, 0.69, 0.5633, 0.69, 0.5633, 0.7533, 0.5, 0.7533, 0.5, 0.6267, 0.5633, 0.6267, 0.5633, 0.69, 0.5, 0.69, 0.5633, 0.6267, 0.6267, 0.6267, 0.6267, 0.69, 0.5633, 0.69, 0.88, 0.5633, 0.9433, 0.5633, 0.9433, 0.6267, 0.88, 0.6267, 0.88, 0.5, 0.9433, 0.5, 0.9433, 0.5633, 0.88, 0.5633, 0.9433, 0.5, 1.007, 0.5, 1.007, 0.5633, 0.9433, 0.5633, 0.7533, 0.5633, 0.8166, 0.5633, 0.8166, 0.6267, 0.7533, 0.6267, 0.7533, 0.5, 0.8166, 0.5, 0.8166, 0.5633, 0.7533, 0.5633, 0.8166, 0.5, 0.88, 0.5, 0.88, 0.5633, 0.8166, 0.5633, 0.7533, 0.69, 0.8166, 0.69, 0.8166, 0.7533, 0.7533, 0.7533, 0.7533, 0.6267, 0.8166, 0.6267, 0.8166, 0.69, 0.7533, 0.69, 0.8166, 0.6267, 0.88, 0.6267, 0.88, 0.69, 0.8166, 0.69, 0.88, 0.69, 0.9433, 0.69, 0.9433, 0.7533, 0.88, 0.7533, 0.88, 0.6267, 0.9433, 0.6267, 0.9433, 0.69, 0.88, 0.69, 0.9433, 0.6267, 1.007, 0.6267, 1.007, 0.69, 0.9433, 0.69, 0.6267, 0.69, 0.69, 0.69, 0.69, 0.7533, 0.6267, 0.7533, 0.6267, 0.6267, 0.69, 0.6267, 0.69, 0.69, 0.6267, 0.69, 0.69, 0.6267, 0.7533, 0.6267, 0.7533, 0.69, 0.69, 0.69, 0.6267, 0.9433, 0.69, 0.9433, 0.69, 1.007, 0.6267, 1.007, 0.6267, 0.88, 0.69, 0.88, 0.69, 0.9433, 0.6267, 0.9433, 0.69, 0.88, 0.7533, 0.88, 0.7533, 0.9433, 0.69, 0.9433, 0.3733, 0.69, 0.4367, 0.69, 0.4367, 0.7533, 0.3733, 0.7533, 0.3733, 0.6267, 0.4367, 0.6267, 0.4367, 0.69, 0.3733, 0.69, 0.4367, 0.6267, 0.5, 0.6267, 0.5, 0.69, 0.4367, 0.69, 0.12, 0.69, 0.1834, 0.69, 0.1834, 0.7533, 0.12, 0.7533, 0.12, 0.6267, 0.1834, 0.6267, 0.1834, 0.69, 0.12, 0.69, 0.1834, 0.6267, 0.2467, 0.6267, 0.2467, 0.69, 0.1834, 0.69, 0.12, 0.9433, 0.1834, 0.9433, 0.1834, 1.007, 0.12, 1.007, 0.12, 0.88, 0.1834, 0.88, 0.1834, 0.9433, 0.12, 0.9433, 0.1834, 0.88, 0.2467, 0.88, 0.2467, 0.9433, 0.1834, 0.9433, 0.3733, 0.1834, 0.4367, 0.1834, 0.4367, 0.2467, 0.3733, 0.2467, 0.3733, 0.12, 0.4367, 0.12, 0.4367, 0.1834, 0.3733, 0.1834, 0.4367, 0.12, 0.5, 0.12, 0.5, 0.1834, 0.4367, 0.1834, 0.12, 0.1834, 0.1834, 0.1834, 0.1834, 0.2467, 0.12, 0.2467, 0.12, 0.12, 0.1834, 0.12, 0.1834, 0.1834, 0.12, 0.1834, 0.1834, 0.12, 0.2467, 0.12, 0.2467, 0.1834, 0.1834, 0.1834, 0.12, 0.4367, 0.1834, 0.4367, 0.1834, 0.5, 0.12, 0.5, 0.12, 0.3733, 0.1834, 0.3733, 0.1834, 0.4367, 0.12, 0.4367, 0.1834, 0.3733, 0.2467, 0.3733, 0.2467, 0.4367, 0.1834, 0.4367, 0.88, 0.1834, 0.9433, 0.1834, 0.9433, 0.2467, 0.88, 0.2467, 0.88, 0.12, 0.9433, 0.12, 0.9433, 0.1834, 0.88, 0.1834, 0.9433, 0.12, 1.007, 0.12, 1.007, 0.1834, 0.9433, 0.1834, 0.6267, 0.1834, 0.69, 0.1834, 0.69, 0.2467, 0.6267, 0.2467, 0.6267, 0.12, 0.69, 0.12, 0.69, 0.1834, 0.6267, 0.1834, 0.69, 0.12, 0.7533, 0.12, 0.7533, 0.1834, 0.69, 0.1834, 0.6267, 0.4367, 0.69, 0.4367, 0.69, 0.5, 0.6267, 0.5, 0.6267, 0.3733, 0.69, 0.3733, 0.69, 0.4367, 0.6267, 0.4367, 0.69, 0.3733, 0.7533, 0.3733, 0.7533, 0.4367, 0.69, 0.4367, 0.88, 0.4367, 0.9433, 0.4367, 0.9433, 0.5, 0.88, 0.5, 0.88, 0.3733, 0.9433, 0.3733, 0.9433, 0.4367, 0.88, 0.4367, 0.9433, 0.3733, 1.007, 0.3733, 1.007, 0.4367, 0.9433, 0.4367, 0.3733, 0.4367, 0.4367, 0.4367, 0.4367, 0.5, 0.3733, 0.5, 0.3733, 0.3733, 0.4367, 0.3733, 0.4367, 0.4367, 0.3733, 0.4367, 0.4367, 0.3733, 0.5, 0.3733, 0.5, 0.4367, 0.4367, 0.4367, 0.3733, 0.9433, 0.4367, 0.9433, 0.4367, 1.007, 0.3733, 1.007, 0.3733, 0.88, 0.4367, 0.88, 0.4367, 0.9433, 0.3733, 0.9433, 0.4367, 0.88, 0.5, 0.88, 0.5, 0.9433, 0.4367, 0.9433, 0.88, 0.9433, 0.9433, 0.9433, 0.9433, 1.007, 0.88, 1.007, 0.88, 0.88, 0.9433, 0.88, 0.9433, 0.9433, 0.88, 0.9433, 0.9433, 0.88, 1.007, 0.88, 1.007, 0.9433, 0.9433, 0.9433])
me_plane.materials.append(mat_material)
me_plane.use_remesh_preserve_volume = False
me_plane.use_remesh_preserve_attributes = False
me_plane.use_mirror_vertex_groups = False
me_plane.update()

# ---- objects
ob_plane = bpy.data.objects.new('Plane', me_plane)

# ---- transforms, parenting, visibility, modifiers, constraints
ob_plane.location = (0.0, 0.0, 0.0)
ob_plane.scale = (8.12, 8.12, 8.12)
ob_plane.lineart.crease_threshold = 0.0
_m = ob_plane.modifiers.new('Wave', 'WAVE')
_m.speed = 0.05
_m.height = 0.01

# ---- collection membership
col_collection_1.objects.link(ob_plane)

# ---- scene / render settings (as saved in the file)
scene.frame_start = 1; scene.frame_end = 250; scene.frame_set(67)
scene.render.engine = 'CYCLES'
scene.render.resolution_percentage = 50
scene.render.dither_intensity = 0.0
scene.cycles.use_denoising = False
scene.cycles.samples = 10
scene.cycles.sampling_pattern = 'TABULATED_SOBOL'
scene.cycles.light_sampling_threshold = 0.0
scene.cycles.use_adaptive_sampling = False
scene.cycles.use_light_tree = False
scene.cycles.blur_glossy = 0.0
scene.cycles.pixel_filter_type = 'GAUSSIAN'
scene.cycles.sample_clamp_indirect = 0.0
scene.view_settings.view_transform = 'Standard'
bpy.context.view_layer.update()

# ---- added for rendering (the .blend has no active camera and no usable light): camera, sun
cam_auto = bpy.data.cameras.new('AutoCamera')
cam_auto.lens = 50.0
cam_auto.sensor_width = 36.0
cam_auto.clip_end = 1000.0
ob_auto_camera = bpy.data.objects.new('AutoCamera', cam_auto)
scene.collection.objects.link(ob_auto_camera)
ob_auto_camera.location = (21.25, -25.5, 17.0432)
ob_auto_camera.rotation_euler = (1.09748, -7.21219e-08, 0.694738)
scene.camera = ob_auto_camera
light_auto_sun = bpy.data.lights.new('AutoSun', 'SUN')
light_auto_sun.energy = 3.0
light_auto_sun.angle = 0.0523599
ob_auto_sun = bpy.data.objects.new('AutoSun', light_auto_sun)
scene.collection.objects.link(ob_auto_sun)
ob_auto_sun.rotation_euler = (0.872665, 0.174533, 0.523599)
bpy.context.view_layer.update()
